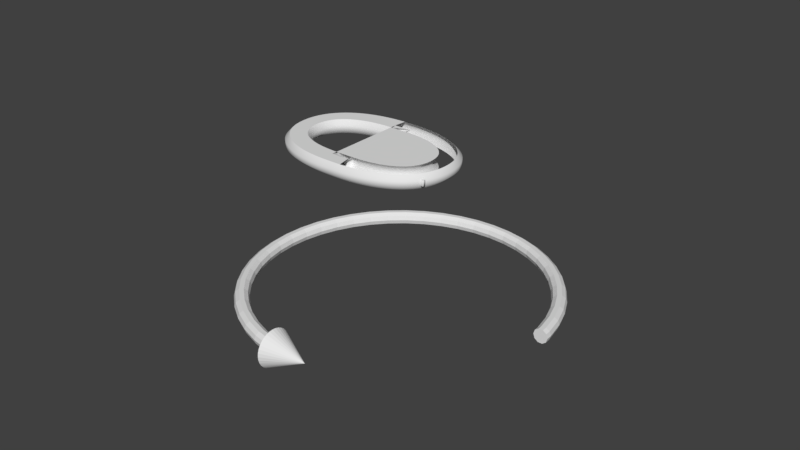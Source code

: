 # Source: DH_theta.blend  (saved by Blender 2.79.0; exported with 4.5.12 LTS)
import bpy
from mathutils import Matrix  # noqa: F401  (used for matrix-valued properties, if any)

bpy.ops.wm.read_factory_settings(use_empty=True)
scene = bpy.context.scene
scene.name = 'Scene'

# ---- collections
col_collection_1 = bpy.data.collections.new('Collection 1'); scene.collection.children.link(col_collection_1)

# ---- world
world_world = bpy.data.worlds.new('World'); scene.world = world_world
world_world.color = (0.05088, 0.05088, 0.05088)
world_world.use_sun_shadow = False
world_world.sun_shadow_jitter_overblur = 0.0
world_world.cycles.sampling_method = 'MANUAL'

# ---- meshes
me_cone_001 = bpy.data.meshes.new('Cone.001')
me_cone_001.from_pydata([(0.0, 1.0, -1.0), (0.1951, 0.9808, -1.0), (0.3827, 0.9239, -1.0), (0.5556, 0.8315, -1.0), (0.7071, 0.7071, -1.0), (0.8315, 0.5556, -1.0), (0.9239, 0.3827, -1.0), (0.9808, 0.1951, -1.0), (1.0, 7.55e-08, -1.0), (0.9808, -0.1951, -1.0), (0.9239, -0.3827, -1.0), (0.8315, -0.5556, -1.0), (0.7071, -0.7071, -1.0), (0.5556, -0.8315, -1.0), (0.3827, -0.9239, -1.0), (0.1951, -0.9808, -1.0), (-3.258e-07, -1.0, -1.0), (-0.1951, -0.9808, -1.0), (-0.3827, -0.9239, -1.0), (-0.5556, -0.8315, -1.0), (-0.7071, -0.7071, -1.0), (-0.8315, -0.5556, -1.0), (-0.9239, -0.3827, -1.0), (0.0, 0.0, 1.0), (-0.9808, -0.1951, -1.0), (-1.0, 9.656e-07, -1.0), (-0.9808, 0.1951, -1.0), (-0.9239, 0.3827, -1.0), (-0.8315, 0.5556, -1.0), (-0.7071, 0.7071, -1.0), (-0.5556, 0.8315, -1.0), (-0.3827, 0.9239, -1.0), (-0.1951, 0.9808, -1.0)], [], [(0, 23, 1), (1, 23, 2), (2, 23, 3), (3, 23, 4), (4, 23, 5), (5, 23, 6), (6, 23, 7), (7, 23, 8), (8, 23, 9), (9, 23, 10), (10, 23, 11), (11, 23, 12), (12, 23, 13), (13, 23, 14), (14, 23, 15), (15, 23, 16), (16, 23, 17), (17, 23, 18), (18, 23, 19), (19, 23, 20), (20, 23, 21), (21, 23, 22), (22, 23, 24), (24, 23, 25), (25, 23, 26), (26, 23, 27), (27, 23, 28), (28, 23, 29), (29, 23, 30), (30, 23, 31), (31, 23, 32), (32, 23, 0), (0, 1, 2, 3, 4, 5, 6, 7, 8, 9, 10, 11, 12, 13, 14, 15, 16, 17, 18, 19, 20, 21, 22, 24, 25, 26, 27, 28, 29, 30, 31, 32)])
me_cone_001.use_remesh_preserve_volume = False
me_cone_001.use_remesh_preserve_attributes = False
me_cone_001.use_mirror_vertex_groups = False
me_cone_001.update()
me_torus = bpy.data.meshes.new('Torus')
me_torus.from_pydata([(2.102, 0.2767, 0.0), (2.083, 0.2742, 0.05878), (2.033, 0.2677, 0.09511), (1.972, 0.2596, 0.09511), (1.923, 0.2531, 0.05878), (1.904, 0.2506, 1.225e-17), (1.923, 0.2531, -0.05878), (1.972, 0.2596, -0.09511), (2.033, 0.2677, -0.09511), (2.083, 0.2742, -0.05878), (2.048, 0.5487, 0.0), (2.029, 0.5438, 0.05878), (1.981, 0.5308, 0.09511), (1.921, 0.5148, 0.09511), (1.873, 0.5019, 0.05878), (1.855, 0.4969, 1.225e-17), (1.873, 0.5019, -0.05878), (1.921, 0.5148, -0.09511), (1.981, 0.5308, -0.09511), (2.029, 0.5438, -0.05878), (1.959, 0.8113, 0.0), (1.941, 0.804, 0.05878), (1.895, 0.7848, 0.09511), (1.838, 0.7612, 0.09511), (1.791, 0.7421, 0.05878), (1.774, 0.7348, 1.225e-17), (1.791, 0.7421, -0.05878), (1.838, 0.7612, -0.09511), (1.895, 0.7848, -0.09511), (1.941, 0.804, -0.05878), (1.836, 1.06, 0.0), (1.819, 1.05, 0.05878), (1.776, 1.025, 0.09511), (1.723, 0.9945, 0.09511), (1.679, 0.9695, 0.05878), (1.663, 0.96, 1.225e-17), (1.679, 0.9695, -0.05878), (1.723, 0.9945, -0.09511), (1.776, 1.025, -0.09511), (1.819, 1.05, -0.05878), (1.682, 1.291, 0.0), (1.667, 1.279, 0.05878), (1.627, 1.249, 0.09511), (1.578, 1.211, 0.09511), (1.538, 1.18, 0.05878), (1.523, 1.169, 1.225e-17), (1.538, 1.18, -0.05878), (1.578, 1.211, -0.09511), (1.627, 1.249, -0.09511), (1.667, 1.279, -0.05878), (1.499, 1.499, 0.0), (1.486, 1.486, 0.05878), (1.45, 1.45, 0.09511), (1.407, 1.407, 0.09511), (1.371, 1.371, 0.05878), (1.358, 1.358, 1.225e-17), (1.371, 1.371, -0.05878), (1.407, 1.407, -0.09511), (1.45, 1.45, -0.09511), (1.486, 1.486, -0.05878), (1.291, 1.682, 0.0), (1.279, 1.667, 0.05878), (1.249, 1.627, 0.09511), (1.211, 1.578, 0.09511), (1.18, 1.538, 0.05878), (1.169, 1.523, 1.225e-17), (1.18, 1.538, -0.05878), (1.211, 1.578, -0.09511), (1.249, 1.627, -0.09511), (1.279, 1.667, -0.05878), (1.06, 1.836, 0.0), (1.05, 1.819, 0.05878), (1.025, 1.776, 0.09511), (0.9945, 1.723, 0.09511), (0.9695, 1.679, 0.05878), (0.96, 1.663, 1.225e-17), (0.9695, 1.679, -0.05878), (0.9945, 1.723, -0.09511), (1.025, 1.776, -0.09511), (1.05, 1.819, -0.05878), (0.8113, 1.959, 0.0), (0.804, 1.941, 0.05878), (0.7848, 1.895, 0.09511), (0.7612, 1.838, 0.09511), (0.7421, 1.791, 0.05878), (0.7348, 1.774, 1.225e-17), (0.7421, 1.791, -0.05878), (0.7612, 1.838, -0.09511), (0.7848, 1.895, -0.09511), (0.804, 1.941, -0.05878), (0.5487, 2.048, 0.0), (0.5438, 2.029, 0.05878), (0.5308, 1.981, 0.09511), (0.5148, 1.921, 0.09511), (0.5019, 1.873, 0.05878), (0.4969, 1.855, 1.225e-17), (0.5019, 1.873, -0.05878), (0.5148, 1.921, -0.09511), (0.5308, 1.981, -0.09511), (0.5438, 2.029, -0.05878), (0.2767, 2.102, 0.0), (0.2742, 2.083, 0.05878), (0.2677, 2.033, 0.09511), (0.2596, 1.972, 0.09511), (0.2531, 1.923, 0.05878), (0.2506, 1.904, 1.225e-17), (0.2531, 1.923, -0.05878), (0.2596, 1.972, -0.09511), (0.2677, 2.033, -0.09511), (0.2742, 2.083, -0.05878), (1.601e-07, 2.12, 0.0), (1.586e-07, 2.101, 0.05878), (1.548e-07, 2.051, 0.09511), (1.502e-07, 1.989, 0.09511), (1.464e-07, 1.939, 0.05878), (1.45e-07, 1.92, 1.225e-17), (1.464e-07, 1.939, -0.05878), (1.502e-07, 1.989, -0.09511), (1.548e-07, 2.051, -0.09511), (1.586e-07, 2.101, -0.05878), (-0.2767, 2.102, 0.0), (-0.2742, 2.083, 0.05878), (-0.2677, 2.033, 0.09511), (-0.2596, 1.972, 0.09511), (-0.2531, 1.923, 0.05878), (-0.2506, 1.904, 1.225e-17), (-0.2531, 1.923, -0.05878), (-0.2596, 1.972, -0.09511), (-0.2677, 2.033, -0.09511), (-0.2742, 2.083, -0.05878), (-0.5487, 2.048, 0.0), (-0.5438, 2.029, 0.05878), (-0.5308, 1.981, 0.09511), (-0.5148, 1.921, 0.09511), (-0.5019, 1.873, 0.05878), (-0.4969, 1.855, 1.225e-17), (-0.5019, 1.873, -0.05878), (-0.5148, 1.921, -0.09511), (-0.5308, 1.981, -0.09511), (-0.5438, 2.029, -0.05878), (-0.8113, 1.959, 0.0), (-0.804, 1.941, 0.05878), (-0.7848, 1.895, 0.09511), (-0.7612, 1.838, 0.09511), (-0.7421, 1.791, 0.05878), (-0.7348, 1.774, 1.225e-17), (-0.7421, 1.791, -0.05878), (-0.7612, 1.838, -0.09511), (-0.7848, 1.895, -0.09511), (-0.804, 1.941, -0.05878), (-1.06, 1.836, 0.0), (-1.05, 1.819, 0.05878), (-1.025, 1.776, 0.09511), (-0.9945, 1.723, 0.09511), (-0.9695, 1.679, 0.05878), (-0.96, 1.663, 1.225e-17), (-0.9695, 1.679, -0.05878), (-0.9945, 1.723, -0.09511), (-1.025, 1.776, -0.09511), (-1.05, 1.819, -0.05878), (-1.291, 1.682, 0.0), (-1.279, 1.667, 0.05878), (-1.249, 1.627, 0.09511), (-1.211, 1.578, 0.09511), (-1.18, 1.538, 0.05878), (-1.169, 1.523, 1.225e-17), (-1.18, 1.538, -0.05878), (-1.211, 1.578, -0.09511), (-1.249, 1.627, -0.09511), (-1.279, 1.667, -0.05878), (-1.499, 1.499, 0.0), (-1.486, 1.486, 0.05878), (-1.45, 1.45, 0.09511), (-1.407, 1.407, 0.09511), (-1.371, 1.371, 0.05878), (-1.358, 1.358, 1.225e-17), (-1.371, 1.371, -0.05878), (-1.407, 1.407, -0.09511), (-1.45, 1.45, -0.09511), (-1.486, 1.486, -0.05878), (-1.682, 1.291, 0.0), (-1.667, 1.279, 0.05878), (-1.627, 1.249, 0.09511), (-1.578, 1.211, 0.09511), (-1.538, 1.18, 0.05878), (-1.523, 1.169, 1.225e-17), (-1.538, 1.18, -0.05878), (-1.578, 1.211, -0.09511), (-1.627, 1.249, -0.09511), (-1.667, 1.279, -0.05878), (-1.836, 1.06, 0.0), (-1.819, 1.05, 0.05878), (-1.776, 1.025, 0.09511), (-1.723, 0.9945, 0.09511), (-1.679, 0.9695, 0.05878), (-1.663, 0.96, 1.225e-17), (-1.679, 0.9695, -0.05878), (-1.723, 0.9945, -0.09511), (-1.776, 1.025, -0.09511), (-1.819, 1.05, -0.05878), (-1.959, 0.8113, 0.0), (-1.941, 0.804, 0.05878), (-1.895, 0.7848, 0.09511), (-1.838, 0.7612, 0.09511), (-1.791, 0.7421, 0.05878), (-1.774, 0.7348, 1.225e-17), (-1.791, 0.7421, -0.05878), (-1.838, 0.7612, -0.09511), (-1.895, 0.7848, -0.09511), (-1.941, 0.804, -0.05878), (-2.048, 0.5487, 0.0), (-2.029, 0.5438, 0.05878), (-1.981, 0.5308, 0.09511), (-1.921, 0.5148, 0.09511), (-1.873, 0.5019, 0.05878), (-1.855, 0.4969, 1.225e-17), (-1.873, 0.5019, -0.05878), (-1.921, 0.5148, -0.09511), (-1.981, 0.5308, -0.09511), (-2.029, 0.5438, -0.05878), (-2.102, 0.2767, 0.0), (-2.083, 0.2742, 0.05878), (-2.033, 0.2677, 0.09511), (-1.972, 0.2596, 0.09511), (-1.923, 0.2531, 0.05878), (-1.904, 0.2506, 1.225e-17), (-1.923, 0.2531, -0.05878), (-1.972, 0.2596, -0.09511), (-2.033, 0.2677, -0.09511), (-2.083, 0.2742, -0.05878), (-2.12, 1.853e-07, 0.0), (-2.101, 1.837e-07, 0.05878), (-2.051, 1.793e-07, 0.09511), (-1.989, 1.739e-07, 0.09511), (-1.939, 1.695e-07, 0.05878), (-1.92, 1.679e-07, 1.225e-17), (-1.939, 1.695e-07, -0.05878), (-1.989, 1.739e-07, -0.09511), (-2.051, 1.793e-07, -0.09511), (-2.101, 1.837e-07, -0.05878), (-2.102, -0.2767, 0.0), (-2.083, -0.2742, 0.05878), (-2.033, -0.2677, 0.09511), (-1.972, -0.2596, 0.09511), (-1.923, -0.2531, 0.05878), (-1.904, -0.2506, 1.225e-17), (-1.923, -0.2531, -0.05878), (-1.972, -0.2596, -0.09511), (-2.033, -0.2677, -0.09511), (-2.083, -0.2742, -0.05878), (-2.048, -0.5487, 0.0), (-2.029, -0.5438, 0.05878), (-1.981, -0.5308, 0.09511), (-1.921, -0.5148, 0.09511), (-1.873, -0.5019, 0.05878), (-1.855, -0.4969, 1.225e-17), (-1.873, -0.5019, -0.05878), (-1.921, -0.5148, -0.09511), (-1.981, -0.5308, -0.09511), (-2.029, -0.5438, -0.05878), (-1.959, -0.8113, 0.0), (-1.941, -0.804, 0.05878), (-1.895, -0.7848, 0.09511), (-1.838, -0.7612, 0.09511), (-1.791, -0.7421, 0.05878), (-1.774, -0.7348, 1.225e-17), (-1.791, -0.7421, -0.05878), (-1.838, -0.7612, -0.09511), (-1.895, -0.7848, -0.09511), (-1.941, -0.804, -0.05878), (-1.836, -1.06, 0.0), (-1.819, -1.05, 0.05878), (-1.776, -1.025, 0.09511), (-1.723, -0.9945, 0.09511), (-1.679, -0.9695, 0.05878), (-1.663, -0.96, 1.225e-17), (-1.679, -0.9695, -0.05878), (-1.723, -0.9945, -0.09511), (-1.776, -1.025, -0.09511), (-1.819, -1.05, -0.05878), (-1.682, -1.291, 0.0), (-1.667, -1.279, 0.05878), (-1.627, -1.249, 0.09511), (-1.578, -1.211, 0.09511), (-1.538, -1.18, 0.05878), (-1.523, -1.169, 1.225e-17), (-1.538, -1.18, -0.05878), (-1.578, -1.211, -0.09511), (-1.627, -1.249, -0.09511), (-1.667, -1.279, -0.05878), (-1.499, -1.499, 0.0), (-1.486, -1.486, 0.05878), (-1.45, -1.45, 0.09511), (-1.407, -1.407, 0.09511), (-1.371, -1.371, 0.05878), (-1.358, -1.358, 1.225e-17), (-1.371, -1.371, -0.05878), (-1.407, -1.407, -0.09511), (-1.45, -1.45, -0.09511), (-1.486, -1.486, -0.05878), (-1.291, -1.682, 0.0), (-1.279, -1.667, 0.05878), (-1.249, -1.627, 0.09511), (-1.211, -1.578, 0.09511), (-1.18, -1.538, 0.05878), (-1.169, -1.523, 1.225e-17), (-1.18, -1.538, -0.05878), (-1.211, -1.578, -0.09511), (-1.249, -1.627, -0.09511), (-1.279, -1.667, -0.05878), (-1.06, -1.836, 0.0), (-1.05, -1.819, 0.05878), (-1.025, -1.776, 0.09511), (-0.9945, -1.723, 0.09511), (-0.9695, -1.679, 0.05878), (-0.96, -1.663, 1.225e-17), (-0.9695, -1.679, -0.05878), (-0.9945, -1.723, -0.09511), (-1.025, -1.776, -0.09511), (-1.05, -1.819, -0.05878), (-0.8113, -1.959, 0.0), (-0.804, -1.941, 0.05878), (-0.7848, -1.895, 0.09511), (-0.7612, -1.838, 0.09511), (-0.7421, -1.791, 0.05878), (-0.7348, -1.774, 1.225e-17), (-0.7421, -1.791, -0.05878), (-0.7612, -1.838, -0.09511), (-0.7848, -1.895, -0.09511), (-0.804, -1.941, -0.05878), (-0.5487, -2.048, 0.0), (-0.5438, -2.029, 0.05878), (-0.5308, -1.981, 0.09511), (-0.5148, -1.921, 0.09511), (-0.5019, -1.873, 0.05878), (-0.4969, -1.855, 1.225e-17), (-0.5019, -1.873, -0.05878), (-0.5148, -1.921, -0.09511), (-0.5308, -1.981, -0.09511), (-0.5438, -2.029, -0.05878), (-0.2767, -2.102, 0.0), (-0.2742, -2.083, 0.05878), (-0.2677, -2.033, 0.09511), (-0.2596, -1.972, 0.09511), (-0.2531, -1.923, 0.05878), (-0.2506, -1.904, 1.225e-17), (-0.2531, -1.923, -0.05878), (-0.2596, -1.972, -0.09511), (-0.2677, -2.033, -0.09511), (-0.2742, -2.083, -0.05878), (-0.1962, -2.088, 0.05878), (-0.1962, -2.107, 0.0), (-0.1962, -2.088, -0.05878), (-0.1962, -1.976, 0.09511), (-0.1962, -2.038, 0.09511), (-0.1962, -2.038, -0.09511), (-0.1962, -1.976, -0.09511), (-0.1962, -1.926, -0.05878), (-0.1962, -1.926, 0.05878), (-0.1962, -1.907, 1.225e-17), (2.088, 0.1927, 0.05878), (2.107, 0.1927, 0.0), (2.088, 0.1927, -0.05878), (2.038, 0.1927, -0.09511), (2.038, 0.1927, 0.09511), (1.926, 0.1927, 0.05878), (1.976, 0.1927, -0.09511), (1.976, 0.1927, 0.09511), (1.926, 0.1927, -0.05878), (1.907, 0.1927, 1.225e-17)], [], [(0, 10, 11, 1), (1, 11, 12, 2), (2, 12, 13, 3), (3, 13, 14, 4), (4, 14, 15, 5), (5, 15, 16, 6), (6, 16, 17, 7), (7, 17, 18, 8), (8, 18, 19, 9), (9, 19, 10, 0), (10, 20, 21, 11), (11, 21, 22, 12), (12, 22, 23, 13), (13, 23, 24, 14), (14, 24, 25, 15), (15, 25, 26, 16), (16, 26, 27, 17), (17, 27, 28, 18), (18, 28, 29, 19), (19, 29, 20, 10), (20, 30, 31, 21), (21, 31, 32, 22), (22, 32, 33, 23), (23, 33, 34, 24), (24, 34, 35, 25), (25, 35, 36, 26), (26, 36, 37, 27), (27, 37, 38, 28), (28, 38, 39, 29), (29, 39, 30, 20), (30, 40, 41, 31), (31, 41, 42, 32), (32, 42, 43, 33), (33, 43, 44, 34), (34, 44, 45, 35), (35, 45, 46, 36), (36, 46, 47, 37), (37, 47, 48, 38), (38, 48, 49, 39), (39, 49, 40, 30), (40, 50, 51, 41), (41, 51, 52, 42), (42, 52, 53, 43), (43, 53, 54, 44), (44, 54, 55, 45), (45, 55, 56, 46), (46, 56, 57, 47), (47, 57, 58, 48), (48, 58, 59, 49), (49, 59, 50, 40), (50, 60, 61, 51), (51, 61, 62, 52), (52, 62, 63, 53), (53, 63, 64, 54), (54, 64, 65, 55), (55, 65, 66, 56), (56, 66, 67, 57), (57, 67, 68, 58), (58, 68, 69, 59), (59, 69, 60, 50), (60, 70, 71, 61), (61, 71, 72, 62), (62, 72, 73, 63), (63, 73, 74, 64), (64, 74, 75, 65), (65, 75, 76, 66), (66, 76, 77, 67), (67, 77, 78, 68), (68, 78, 79, 69), (69, 79, 70, 60), (70, 80, 81, 71), (71, 81, 82, 72), (72, 82, 83, 73), (73, 83, 84, 74), (74, 84, 85, 75), (75, 85, 86, 76), (76, 86, 87, 77), (77, 87, 88, 78), (78, 88, 89, 79), (79, 89, 80, 70), (80, 90, 91, 81), (81, 91, 92, 82), (82, 92, 93, 83), (83, 93, 94, 84), (84, 94, 95, 85), (85, 95, 96, 86), (86, 96, 97, 87), (87, 97, 98, 88), (88, 98, 99, 89), (89, 99, 90, 80), (90, 100, 101, 91), (91, 101, 102, 92), (92, 102, 103, 93), (93, 103, 104, 94), (94, 104, 105, 95), (95, 105, 106, 96), (96, 106, 107, 97), (97, 107, 108, 98), (98, 108, 109, 99), (99, 109, 100, 90), (100, 110, 111, 101), (101, 111, 112, 102), (102, 112, 113, 103), (103, 113, 114, 104), (104, 114, 115, 105), (105, 115, 116, 106), (106, 116, 117, 107), (107, 117, 118, 108), (108, 118, 119, 109), (109, 119, 110, 100), (110, 120, 121, 111), (111, 121, 122, 112), (112, 122, 123, 113), (113, 123, 124, 114), (114, 124, 125, 115), (115, 125, 126, 116), (116, 126, 127, 117), (117, 127, 128, 118), (118, 128, 129, 119), (119, 129, 120, 110), (120, 130, 131, 121), (121, 131, 132, 122), (122, 132, 133, 123), (123, 133, 134, 124), (124, 134, 135, 125), (125, 135, 136, 126), (126, 136, 137, 127), (127, 137, 138, 128), (128, 138, 139, 129), (129, 139, 130, 120), (130, 140, 141, 131), (131, 141, 142, 132), (132, 142, 143, 133), (133, 143, 144, 134), (134, 144, 145, 135), (135, 145, 146, 136), (136, 146, 147, 137), (137, 147, 148, 138), (138, 148, 149, 139), (139, 149, 140, 130), (140, 150, 151, 141), (141, 151, 152, 142), (142, 152, 153, 143), (143, 153, 154, 144), (144, 154, 155, 145), (145, 155, 156, 146), (146, 156, 157, 147), (147, 157, 158, 148), (148, 158, 159, 149), (149, 159, 150, 140), (150, 160, 161, 151), (151, 161, 162, 152), (152, 162, 163, 153), (153, 163, 164, 154), (154, 164, 165, 155), (155, 165, 166, 156), (156, 166, 167, 157), (157, 167, 168, 158), (158, 168, 169, 159), (159, 169, 160, 150), (160, 170, 171, 161), (161, 171, 172, 162), (162, 172, 173, 163), (163, 173, 174, 164), (164, 174, 175, 165), (165, 175, 176, 166), (166, 176, 177, 167), (167, 177, 178, 168), (168, 178, 179, 169), (169, 179, 170, 160), (170, 180, 181, 171), (171, 181, 182, 172), (172, 182, 183, 173), (173, 183, 184, 174), (174, 184, 185, 175), (175, 185, 186, 176), (176, 186, 187, 177), (177, 187, 188, 178), (178, 188, 189, 179), (179, 189, 180, 170), (180, 190, 191, 181), (181, 191, 192, 182), (182, 192, 193, 183), (183, 193, 194, 184), (184, 194, 195, 185), (185, 195, 196, 186), (186, 196, 197, 187), (187, 197, 198, 188), (188, 198, 199, 189), (189, 199, 190, 180), (190, 200, 201, 191), (191, 201, 202, 192), (192, 202, 203, 193), (193, 203, 204, 194), (194, 204, 205, 195), (195, 205, 206, 196), (196, 206, 207, 197), (197, 207, 208, 198), (198, 208, 209, 199), (199, 209, 200, 190), (200, 210, 211, 201), (201, 211, 212, 202), (202, 212, 213, 203), (203, 213, 214, 204), (204, 214, 215, 205), (205, 215, 216, 206), (206, 216, 217, 207), (207, 217, 218, 208), (208, 218, 219, 209), (209, 219, 210, 200), (210, 220, 221, 211), (211, 221, 222, 212), (212, 222, 223, 213), (213, 223, 224, 214), (214, 224, 225, 215), (215, 225, 226, 216), (216, 226, 227, 217), (217, 227, 228, 218), (218, 228, 229, 219), (219, 229, 220, 210), (220, 230, 231, 221), (221, 231, 232, 222), (222, 232, 233, 223), (223, 233, 234, 224), (224, 234, 235, 225), (225, 235, 236, 226), (226, 236, 237, 227), (227, 237, 238, 228), (228, 238, 239, 229), (229, 239, 230, 220), (230, 240, 241, 231), (231, 241, 242, 232), (232, 242, 243, 233), (233, 243, 244, 234), (234, 244, 245, 235), (235, 245, 246, 236), (236, 246, 247, 237), (237, 247, 248, 238), (238, 248, 249, 239), (239, 249, 240, 230), (240, 250, 251, 241), (241, 251, 252, 242), (242, 252, 253, 243), (243, 253, 254, 244), (244, 254, 255, 245), (245, 255, 256, 246), (246, 256, 257, 247), (247, 257, 258, 248), (248, 258, 259, 249), (249, 259, 250, 240), (250, 260, 261, 251), (251, 261, 262, 252), (252, 262, 263, 253), (253, 263, 264, 254), (254, 264, 265, 255), (255, 265, 266, 256), (256, 266, 267, 257), (257, 267, 268, 258), (258, 268, 269, 259), (259, 269, 260, 250), (260, 270, 271, 261), (261, 271, 272, 262), (262, 272, 273, 263), (263, 273, 274, 264), (264, 274, 275, 265), (265, 275, 276, 266), (266, 276, 277, 267), (267, 277, 278, 268), (268, 278, 279, 269), (269, 279, 270, 260), (270, 280, 281, 271), (271, 281, 282, 272), (272, 282, 283, 273), (273, 283, 284, 274), (274, 284, 285, 275), (275, 285, 286, 276), (276, 286, 287, 277), (277, 287, 288, 278), (278, 288, 289, 279), (279, 289, 280, 270), (280, 290, 291, 281), (281, 291, 292, 282), (282, 292, 293, 283), (283, 293, 294, 284), (284, 294, 295, 285), (285, 295, 296, 286), (286, 296, 297, 287), (287, 297, 298, 288), (288, 298, 299, 289), (289, 299, 290, 280), (290, 300, 301, 291), (291, 301, 302, 292), (292, 302, 303, 293), (293, 303, 304, 294), (294, 304, 305, 295), (295, 305, 306, 296), (296, 306, 307, 297), (297, 307, 308, 298), (298, 308, 309, 299), (299, 309, 300, 290), (300, 310, 311, 301), (301, 311, 312, 302), (302, 312, 313, 303), (303, 313, 314, 304), (304, 314, 315, 305), (305, 315, 316, 306), (306, 316, 317, 307), (307, 317, 318, 308), (308, 318, 319, 309), (309, 319, 310, 300), (310, 320, 321, 311), (311, 321, 322, 312), (312, 322, 323, 313), (313, 323, 324, 314), (314, 324, 325, 315), (315, 325, 326, 316), (316, 326, 327, 317), (317, 327, 328, 318), (318, 328, 329, 319), (319, 329, 320, 310), (320, 330, 331, 321), (321, 331, 332, 322), (322, 332, 333, 323), (323, 333, 334, 324), (324, 334, 335, 325), (325, 335, 336, 326), (326, 336, 337, 327), (327, 337, 338, 328), (328, 338, 339, 329), (329, 339, 330, 320), (330, 340, 341, 331), (331, 341, 342, 332), (332, 342, 343, 333), (333, 343, 344, 334), (334, 344, 345, 335), (335, 345, 346, 336), (336, 346, 347, 337), (337, 347, 348, 338), (338, 348, 349, 339), (339, 349, 340, 330), (340, 351, 350, 341), (341, 350, 354, 342), (342, 354, 353, 343), (343, 353, 358, 344), (344, 358, 359, 345), (345, 359, 357, 346), (346, 357, 356, 347), (347, 356, 355, 348), (348, 355, 352, 349), (349, 352, 351, 340), (360, 361, 0, 1), (364, 360, 1, 2), (367, 364, 2, 3), (369, 365, 4, 5), (365, 367, 3, 4), (361, 362, 9, 0), (368, 369, 5, 6), (362, 363, 8, 9), (351, 352, 355, 356, 357, 359, 358, 353, 354, 350), (366, 368, 6, 7), (363, 366, 7, 8), (369, 368, 366, 363, 362, 361, 360, 364, 367, 365)])
me_torus.use_remesh_preserve_volume = False
me_torus.use_remesh_preserve_attributes = False
me_torus.use_mirror_vertex_groups = False
me_torus.update()

# ---- curves / text
txt_text = bpy.data.curves.new('Text', 'FONT')
txt_text.dimensions = '2D'
txt_text.body = 'θ'
txt_text.use_path_clamp = True
txt_text.bevel_resolution = 0
txt_text.offset = -0.003
txt_text.extrude = 0.011
txt_text.bevel_depth = 0.02
txt_text_001 = bpy.data.curves.new('Text.001', 'FONT')
txt_text_001.dimensions = '2D'
txt_text_001.body = 'i'
txt_text_001.use_path_clamp = True
txt_text_001.bevel_resolution = 0
txt_text_001.extrude = 0.1
txt_text_001.bevel_depth = 0.02

# ---- objects
ob_cone = bpy.data.objects.new('Cone', me_cone_001)
ob_text = bpy.data.objects.new('Text', txt_text)
ob_text_001 = bpy.data.objects.new('Text.001', txt_text_001)
ob_torus = bpy.data.objects.new('Torus', me_torus)

# ---- transforms, parenting, visibility, modifiers, constraints
ob_cone.location = (0.0, -2.019, 0.0)
ob_cone.rotation_euler = (1.571, 0.0, 1.571)
ob_cone.scale = (0.2537, 0.2537, 0.2537)
ob_cone.lineart.crease_threshold = 0.0
ob_text.location = (0.0, 0.0, 0.0)
ob_text.delta_location = (-1.76, 1.908, 0.0)
ob_text.delta_rotation_euler = (0.0, -0.0, 1.571)
ob_text.delta_scale = (4.096, 4.096, 4.096)
ob_text.lineart.crease_threshold = 0.0
ob_text_001.parent = ob_text
ob_text_001.matrix_parent_inverse = Matrix(((-1.067e-08, 0.2442, 0.0, -0.6374), (-0.2442, -1.067e-08, 0.0, 2.786e-08), (0.0, 0.0, 0.2442, 0.0), (0.0, 0.0, 0.0, 1.0)))
ob_text_001.location = (0.0, 0.0, 0.0)
ob_text_001.delta_location = (0.0, 3.322, 0.0)
ob_text_001.delta_rotation_euler = (0.0, -0.0, 1.571)
ob_text_001.delta_scale = (0.4448, 0.4448, 0.4448)
ob_text_001.lineart.crease_threshold = 0.0
ob_torus.location = (0.0, 0.0, 0.0)
ob_torus.lineart.crease_threshold = 0.0

# ---- collection membership
col_collection_1.objects.link(ob_cone)
col_collection_1.objects.link(ob_text)
col_collection_1.objects.link(ob_text_001)
col_collection_1.objects.link(ob_torus)

# ---- scene / render settings (as saved in the file)
scene.frame_start = 1; scene.frame_end = 250; scene.frame_set(1)
scene.render.engine = 'BLENDER_EEVEE_NEXT'
scene.render.resolution_percentage = 50
scene.render.dither_intensity = 0.0
scene.cycles.use_denoising = False
scene.cycles.samples = 128
scene.cycles.sampling_pattern = 'TABULATED_SOBOL'
scene.cycles.use_adaptive_sampling = False
scene.cycles.use_light_tree = False
scene.cycles.blur_glossy = 0.0
scene.cycles.sample_clamp_indirect = 0.0
scene.view_settings.view_transform = 'Standard'
bpy.context.view_layer.update()

# ---- added for rendering (the .blend has no active camera and no usable light): camera, sun
cam_auto = bpy.data.cameras.new('AutoCamera')
cam_auto.lens = 50.0
cam_auto.sensor_width = 36.0
cam_auto.clip_end = 1000.0
ob_auto_camera = bpy.data.objects.new('AutoCamera', cam_auto)
scene.collection.objects.link(ob_auto_camera)
ob_auto_camera.location = (7.87918, -9.46564, 7.21298)
ob_auto_camera.rotation_euler = (1.09748, -7.21219e-08, 0.694738)
scene.camera = ob_auto_camera
light_auto_sun = bpy.data.lights.new('AutoSun', 'SUN')
light_auto_sun.energy = 3.0
light_auto_sun.angle = 0.0523599
ob_auto_sun = bpy.data.objects.new('AutoSun', light_auto_sun)
scene.collection.objects.link(ob_auto_sun)
ob_auto_sun.rotation_euler = (0.872665, 0.174533, 0.523599)
bpy.context.view_layer.update()
